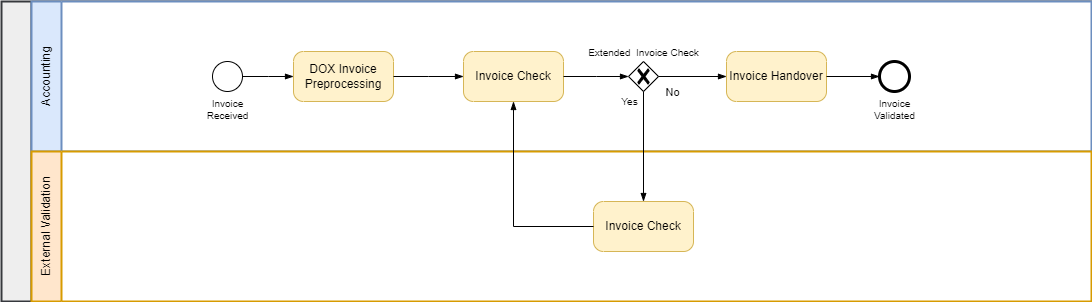

The diagram above was exported from draw.io. Its source (the exported page's mxGraphModel, read from the mxfile embedded in the PNG):
<mxGraphModel dx="1418" dy="821" grid="1" gridSize="10" guides="1" tooltips="1" connect="1" arrows="1" fold="1" page="1" pageScale="1" pageWidth="1169" pageHeight="827" math="0" shadow="0">
  <root>
    <mxCell id="0" />
    <mxCell id="1" parent="0" />
    <mxCell id="oFJOVWGkz_0e8NX7XkyU-1" value="" style="swimlane;html=1;startSize=30;fontStyle=0;collapsible=0;horizontal=0;swimlaneLine=1;swimlaneFillColor=#ffffff;strokeWidth=2;whiteSpace=wrap;fontSize=12;container=0;fillColor=#eeeeee;strokeColor=#36393d;" parent="1" vertex="1">
      <mxGeometry x="40" y="40" width="1090" height="300" as="geometry" />
    </mxCell>
    <mxCell id="oFJOVWGkz_0e8NX7XkyU-2" value="Accounting" style="swimlane;html=1;startSize=30;fontStyle=0;collapsible=0;horizontal=0;swimlaneLine=1;swimlaneFillColor=#ffffff;strokeWidth=2;whiteSpace=wrap;fillColor=#dae8fc;strokeColor=#6c8ebf;" parent="oFJOVWGkz_0e8NX7XkyU-1" vertex="1">
      <mxGeometry x="30" width="1060" height="150" as="geometry" />
    </mxCell>
    <mxCell id="oFJOVWGkz_0e8NX7XkyU-7" value="&lt;font style=&quot;font-size: 12px;&quot;&gt;DOX Invoice Preprocessing&lt;/font&gt;" style="points=[[0.25,0,0],[0.5,0,0],[0.75,0,0],[1,0.25,0],[1,0.5,0],[1,0.75,0],[0.75,1,0],[0.5,1,0],[0.25,1,0],[0,0.75,0],[0,0.5,0],[0,0.25,0]];shape=mxgraph.bpmn.task;whiteSpace=wrap;rectStyle=rounded;size=10;html=1;container=1;expand=0;collapsible=0;taskMarker=abstract;fillColor=#fff2cc;strokeColor=#d6b656;fontSize=10;" parent="oFJOVWGkz_0e8NX7XkyU-2" vertex="1">
      <mxGeometry x="262" y="50" width="100" height="50" as="geometry" />
    </mxCell>
    <mxCell id="oFJOVWGkz_0e8NX7XkyU-17" value="Invoice&lt;br&gt;Received" style="points=[[0.145,0.145,0],[0.5,0,0],[0.855,0.145,0],[1,0.5,0],[0.855,0.855,0],[0.5,1,0],[0.145,0.855,0],[0,0.5,0]];shape=mxgraph.bpmn.event;html=1;verticalLabelPosition=bottom;labelBackgroundColor=#ffffff;verticalAlign=top;align=center;perimeter=ellipsePerimeter;outlineConnect=0;aspect=fixed;outline=standard;symbol=general;fontSize=10;labelPosition=center;" parent="oFJOVWGkz_0e8NX7XkyU-2" vertex="1">
      <mxGeometry x="181" y="60" width="30" height="30" as="geometry" />
    </mxCell>
    <mxCell id="oFJOVWGkz_0e8NX7XkyU-18" value="Invoice&lt;br&gt;Validated" style="points=[[0.145,0.145,0],[0.5,0,0],[0.855,0.145,0],[1,0.5,0],[0.855,0.855,0],[0.5,1,0],[0.145,0.855,0],[0,0.5,0]];shape=mxgraph.bpmn.event;html=1;verticalLabelPosition=bottom;labelBackgroundColor=#ffffff;verticalAlign=top;align=center;perimeter=ellipsePerimeter;outlineConnect=0;aspect=fixed;outline=end;symbol=terminate2;fontSize=10;labelPosition=center;" parent="oFJOVWGkz_0e8NX7XkyU-2" vertex="1">
      <mxGeometry x="848" y="60" width="30" height="30" as="geometry" />
    </mxCell>
    <mxCell id="oFJOVWGkz_0e8NX7XkyU-22" value="" style="edgeStyle=elbowEdgeStyle;fontSize=12;html=1;endArrow=blockThin;endFill=1;rounded=0;exitX=1;exitY=0.5;exitDx=0;exitDy=0;exitPerimeter=0;entryX=0;entryY=0.5;entryDx=0;entryDy=0;entryPerimeter=0;" parent="oFJOVWGkz_0e8NX7XkyU-2" source="oFJOVWGkz_0e8NX7XkyU-17" target="oFJOVWGkz_0e8NX7XkyU-7" edge="1">
      <mxGeometry width="160" relative="1" as="geometry">
        <mxPoint x="211" y="67.5" as="sourcePoint" />
        <mxPoint x="393" y="112.5" as="targetPoint" />
      </mxGeometry>
    </mxCell>
    <mxCell id="oFJOVWGkz_0e8NX7XkyU-24" value="" style="edgeStyle=elbowEdgeStyle;fontSize=12;html=1;endArrow=blockThin;endFill=1;rounded=0;exitX=1;exitY=0.5;exitDx=0;exitDy=0;exitPerimeter=0;entryX=0;entryY=0.5;entryDx=0;entryDy=0;entryPerimeter=0;" parent="oFJOVWGkz_0e8NX7XkyU-2" source="oFJOVWGkz_0e8NX7XkyU-7" target="oFJOVWGkz_0e8NX7XkyU-9" edge="1">
      <mxGeometry width="160" relative="1" as="geometry">
        <mxPoint x="272" y="85" as="sourcePoint" />
        <mxPoint x="403" y="82.5" as="targetPoint" />
      </mxGeometry>
    </mxCell>
    <mxCell id="oFJOVWGkz_0e8NX7XkyU-37" value="&lt;span style=&quot;font-size: 12px;&quot;&gt;Invoice Handover&lt;/span&gt;" style="points=[[0.25,0,0],[0.5,0,0],[0.75,0,0],[1,0.25,0],[1,0.5,0],[1,0.75,0],[0.75,1,0],[0.5,1,0],[0.25,1,0],[0,0.75,0],[0,0.5,0],[0,0.25,0]];shape=mxgraph.bpmn.task;whiteSpace=wrap;rectStyle=rounded;size=10;html=1;container=1;expand=0;collapsible=0;taskMarker=abstract;fillColor=#fff2cc;strokeColor=#d6b656;fontSize=10;" parent="oFJOVWGkz_0e8NX7XkyU-2" vertex="1">
      <mxGeometry x="695" y="50" width="100" height="50" as="geometry" />
    </mxCell>
    <mxCell id="oFJOVWGkz_0e8NX7XkyU-9" value="&lt;font style=&quot;font-size: 12px;&quot;&gt;Invoice Check&lt;/font&gt;" style="points=[[0.25,0,0],[0.5,0,0],[0.75,0,0],[1,0.25,0],[1,0.5,0],[1,0.75,0],[0.75,1,0],[0.5,1,0],[0.25,1,0],[0,0.75,0],[0,0.5,0],[0,0.25,0]];shape=mxgraph.bpmn.task;whiteSpace=wrap;rectStyle=rounded;size=10;html=1;container=1;expand=0;collapsible=0;taskMarker=abstract;fillColor=#fff2cc;strokeColor=#d6b656;fontSize=10;" parent="oFJOVWGkz_0e8NX7XkyU-2" vertex="1">
      <mxGeometry x="432" y="50" width="100" height="50" as="geometry" />
    </mxCell>
    <mxCell id="oFJOVWGkz_0e8NX7XkyU-20" value="&lt;font style=&quot;font-size: 10px;&quot;&gt;Extended&amp;nbsp; Invoice Check&lt;/font&gt;" style="points=[[0.25,0.25,0],[0.5,0,0],[0.75,0.25,0],[1,0.5,0],[0.75,0.75,0],[0.5,1,0],[0.25,0.75,0],[0,0.5,0]];shape=mxgraph.bpmn.gateway2;html=1;verticalLabelPosition=top;labelBackgroundColor=#ffffff;verticalAlign=bottom;align=center;perimeter=rhombusPerimeter;outlineConnect=0;outline=none;symbol=none;gwType=exclusive;fontSize=10;labelPosition=center;" parent="oFJOVWGkz_0e8NX7XkyU-2" vertex="1">
      <mxGeometry x="597" y="60" width="30" height="30" as="geometry" />
    </mxCell>
    <mxCell id="oFJOVWGkz_0e8NX7XkyU-33" value="" style="fontSize=12;html=1;endArrow=blockThin;endFill=1;rounded=0;exitX=1;exitY=0.5;exitDx=0;exitDy=0;exitPerimeter=0;entryX=0;entryY=0.5;entryDx=0;entryDy=0;entryPerimeter=0;" parent="oFJOVWGkz_0e8NX7XkyU-2" source="oFJOVWGkz_0e8NX7XkyU-20" target="oFJOVWGkz_0e8NX7XkyU-37" edge="1">
      <mxGeometry width="160" relative="1" as="geometry">
        <mxPoint x="700" y="107.5" as="sourcePoint" />
        <mxPoint x="731" y="107.5" as="targetPoint" />
      </mxGeometry>
    </mxCell>
    <mxCell id="bkIOkjlxhRuOmOa1WSnX-4" value="No" style="edgeLabel;html=1;align=center;verticalAlign=middle;resizable=0;points=[];" parent="oFJOVWGkz_0e8NX7XkyU-33" vertex="1" connectable="0">
      <mxGeometry x="-0.0735" y="-1" relative="1" as="geometry">
        <mxPoint x="-19" y="14" as="offset" />
      </mxGeometry>
    </mxCell>
    <mxCell id="oFJOVWGkz_0e8NX7XkyU-26" value="" style="edgeStyle=elbowEdgeStyle;fontSize=12;html=1;endArrow=blockThin;endFill=1;rounded=0;exitX=1;exitY=0.5;exitDx=0;exitDy=0;exitPerimeter=0;entryX=0;entryY=0.5;entryDx=0;entryDy=0;entryPerimeter=0;" parent="oFJOVWGkz_0e8NX7XkyU-2" source="oFJOVWGkz_0e8NX7XkyU-9" target="oFJOVWGkz_0e8NX7XkyU-20" edge="1">
      <mxGeometry width="160" relative="1" as="geometry">
        <mxPoint x="540" y="83" as="sourcePoint" />
        <mxPoint x="606" y="77.5" as="targetPoint" />
      </mxGeometry>
    </mxCell>
    <mxCell id="bkIOkjlxhRuOmOa1WSnX-3" value="" style="fontSize=12;html=1;endArrow=blockThin;endFill=1;rounded=0;entryX=0;entryY=0.5;entryDx=0;entryDy=0;entryPerimeter=0;exitX=1;exitY=0.5;exitDx=0;exitDy=0;exitPerimeter=0;" parent="oFJOVWGkz_0e8NX7XkyU-2" source="oFJOVWGkz_0e8NX7XkyU-37" target="oFJOVWGkz_0e8NX7XkyU-18" edge="1">
      <mxGeometry width="160" relative="1" as="geometry">
        <mxPoint x="798" y="75" as="sourcePoint" />
        <mxPoint x="705" y="85" as="targetPoint" />
      </mxGeometry>
    </mxCell>
    <mxCell id="oFJOVWGkz_0e8NX7XkyU-3" value="External Validation" style="swimlane;html=1;startSize=30;fontStyle=0;collapsible=0;horizontal=0;swimlaneLine=1;swimlaneFillColor=#ffffff;strokeWidth=2;whiteSpace=wrap;fillColor=#ffe6cc;strokeColor=#d79b00;" parent="oFJOVWGkz_0e8NX7XkyU-1" vertex="1">
      <mxGeometry x="30" y="150" width="1060" height="150" as="geometry" />
    </mxCell>
    <mxCell id="bkIOkjlxhRuOmOa1WSnX-1" value="&lt;font style=&quot;font-size: 12px;&quot;&gt;Invoice Check&lt;/font&gt;" style="points=[[0.25,0,0],[0.5,0,0],[0.75,0,0],[1,0.25,0],[1,0.5,0],[1,0.75,0],[0.75,1,0],[0.5,1,0],[0.25,1,0],[0,0.75,0],[0,0.5,0],[0,0.25,0]];shape=mxgraph.bpmn.task;whiteSpace=wrap;rectStyle=rounded;size=10;html=1;container=1;expand=0;collapsible=0;taskMarker=abstract;fillColor=#fff2cc;strokeColor=#d6b656;fontSize=10;" parent="oFJOVWGkz_0e8NX7XkyU-3" vertex="1">
      <mxGeometry x="562" y="50" width="100" height="50" as="geometry" />
    </mxCell>
    <mxCell id="oFJOVWGkz_0e8NX7XkyU-27" value="" style="fontSize=12;html=1;endArrow=blockThin;endFill=1;rounded=0;exitX=0.5;exitY=1;exitDx=0;exitDy=0;exitPerimeter=0;entryX=0.5;entryY=0;entryDx=0;entryDy=0;entryPerimeter=0;" parent="oFJOVWGkz_0e8NX7XkyU-1" source="oFJOVWGkz_0e8NX7XkyU-20" target="bkIOkjlxhRuOmOa1WSnX-1" edge="1">
      <mxGeometry width="160" relative="1" as="geometry">
        <mxPoint x="577" y="87.5" as="sourcePoint" />
        <mxPoint x="637" y="207" as="targetPoint" />
      </mxGeometry>
    </mxCell>
    <mxCell id="oFJOVWGkz_0e8NX7XkyU-39" value="Yes" style="edgeLabel;html=1;align=center;verticalAlign=middle;resizable=0;points=[];fontSize=10;" parent="oFJOVWGkz_0e8NX7XkyU-27" vertex="1" connectable="0">
      <mxGeometry x="-0.2544" y="2" relative="1" as="geometry">
        <mxPoint x="-17" y="-32" as="offset" />
      </mxGeometry>
    </mxCell>
    <mxCell id="oFJOVWGkz_0e8NX7XkyU-43" value="" style="fontSize=12;html=1;endArrow=blockThin;endFill=1;rounded=0;exitX=0;exitY=0.5;exitDx=0;exitDy=0;exitPerimeter=0;entryX=0.5;entryY=1;entryDx=0;entryDy=0;entryPerimeter=0;edgeStyle=orthogonalEdgeStyle;" parent="oFJOVWGkz_0e8NX7XkyU-1" source="bkIOkjlxhRuOmOa1WSnX-1" target="oFJOVWGkz_0e8NX7XkyU-9" edge="1">
      <mxGeometry width="160" relative="1" as="geometry">
        <mxPoint x="557" y="232" as="sourcePoint" />
        <mxPoint x="684" y="217" as="targetPoint" />
      </mxGeometry>
    </mxCell>
  </root>
</mxGraphModel>